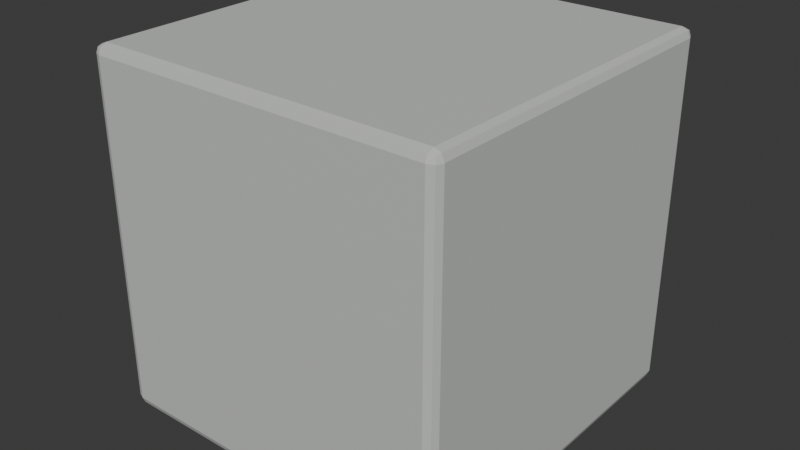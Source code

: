 # Source: arch_rib_unit.blend  (saved by Blender 5.2.45; exported with 4.5.12 LTS)
import bpy
from mathutils import Matrix  # noqa: F401  (used for matrix-valued properties, if any)

bpy.ops.wm.read_factory_settings(use_empty=True)
scene = bpy.context.scene
scene.name = 'Scene'

# ---- collections
col_collection = bpy.data.collections.new('Collection'); scene.collection.children.link(col_collection)

# ---- materials (node trees are filled in below, after node groups)
mat_concrete = bpy.data.materials.new('Concrete')
mat_concrete.diffuse_color = (0.57, 0.59, 0.57, 1.0)

# ---- material node trees
mat_concrete.use_nodes = True; mat_concrete.node_tree.nodes.clear()
_N = mat_concrete.node_tree.nodes; _L = mat_concrete.node_tree.links
n0 = _N.new('ShaderNodeBsdfPrincipled'); n0.name = 'Principled BSDF'; n0.location = (-200, 100)
n0.inputs[0].default_value = (0.57, 0.59, 0.57, 1.0)
n0.inputs[2].default_value = 0.8
n0.inputs[10].default_value = 0.005
n1 = _N.new('ShaderNodeOutputMaterial'); n1.name = 'Material Output'; n1.location = (200, 100)
_L.new(n0.outputs[0], n1.inputs[0])
n1.is_active_output = True

# ---- world
world_world = bpy.data.worlds.new('World'); scene.world = world_world
world_world.use_nodes = True; world_world.node_tree.nodes.clear()
_N = world_world.node_tree.nodes; _L = world_world.node_tree.links
n0 = _N.new('ShaderNodeOutputWorld'); n0.name = 'World Output'; n0.location = (200, 100)
n1 = _N.new('ShaderNodeBackground'); n1.name = 'Background'; n1.location = (-200, 100)
n1.inputs[0].default_value = (0.05088, 0.05088, 0.05088, 1.0)
_L.new(n1.outputs[0], n0.inputs[0])
n0.is_active_output = True
world_world.color = (0.05088, 0.05088, 0.05088)
world_world.sun_shadow_jitter_overblur = 0.0

# ---- meshes
me_cube_038 = bpy.data.meshes.new('Cube.038')
me_cube_038.from_pydata([(-0.475, 0.025, -0.5), (-0.475, 0.0, -0.475), (-0.5, 0.025, -0.475), (-0.475, 0.007322, -0.4927), (-0.4894, 0.01057, -0.4894), (-0.4927, 0.007322, -0.475), (-0.4927, 0.025, -0.4927), (-0.475, 0.0, 0.475), (-0.475, 0.025, 0.5), (-0.5, 0.025, 0.475), (-0.475, 0.007322, 0.4927), (-0.4894, 0.01057, 0.4894), (-0.4927, 0.025, 0.4927), (-0.4927, 0.007322, 0.475), (-0.475, 0.975, -0.5), (-0.5, 0.975, -0.475), (-0.475, 1.0, -0.475), (-0.4927, 0.975, -0.4927), (-0.4894, 0.9894, -0.4894), (-0.4927, 0.9927, -0.475), (-0.475, 0.9927, -0.4927), (-0.475, 0.975, 0.5), (-0.475, 1.0, 0.475), (-0.5, 0.975, 0.475), (-0.475, 0.9927, 0.4927), (-0.4894, 0.9894, 0.4894), (-0.4927, 0.9927, 0.475), (-0.4927, 0.975, 0.4927), (0.475, 0.025, -0.5), (0.5, 0.025, -0.475), (0.475, 0.0, -0.475), (0.4927, 0.025, -0.4927), (0.4894, 0.01057, -0.4894), (0.4927, 0.007322, -0.475), (0.475, 0.007322, -0.4927), (0.475, 0.025, 0.5), (0.475, 0.0, 0.475), (0.5, 0.025, 0.475), (0.475, 0.007322, 0.4927), (0.4894, 0.01057, 0.4894), (0.4927, 0.007322, 0.475), (0.4927, 0.025, 0.4927), (0.475, 0.975, -0.5), (0.475, 1.0, -0.475), (0.5, 0.975, -0.475), (0.475, 0.9927, -0.4927), (0.4894, 0.9894, -0.4894), (0.4927, 0.9927, -0.475), (0.4927, 0.975, -0.4927), (0.475, 0.975, 0.5), (0.5, 0.975, 0.475), (0.475, 1.0, 0.475), (0.4927, 0.975, 0.4927), (0.4894, 0.9894, 0.4894), (0.4927, 0.9927, 0.475), (0.475, 0.9927, 0.4927)], [], [(0, 3, 4, 6), (1, 5, 4, 3), (2, 6, 4, 5), (7, 10, 11, 13), (8, 12, 11, 10), (9, 13, 11, 12), (14, 17, 18, 20), (15, 19, 18, 17), (16, 20, 18, 19), (21, 24, 25, 27), (22, 26, 25, 24), (23, 27, 25, 26), (28, 31, 32, 34), (29, 33, 32, 31), (30, 34, 32, 33), (35, 38, 39, 41), (36, 40, 39, 38), (37, 41, 39, 40), (42, 45, 46, 48), (43, 47, 46, 45), (44, 48, 46, 47), (49, 52, 53, 55), (50, 54, 53, 52), (51, 55, 53, 54), (14, 0, 6, 17), (17, 6, 2, 15), (1, 7, 13, 5), (5, 13, 9, 2), (8, 21, 27, 12), (12, 27, 23, 9), (22, 16, 19, 26), (26, 19, 15, 23), (42, 14, 20, 45), (45, 20, 16, 43), (21, 49, 55, 24), (24, 55, 51, 22), (50, 44, 47, 54), (54, 47, 43, 51), (28, 42, 48, 31), (31, 48, 44, 29), (49, 35, 41, 52), (52, 41, 37, 50), (36, 30, 33, 40), (40, 33, 29, 37), (0, 28, 34, 3), (3, 34, 30, 1), (35, 8, 10, 38), (38, 10, 7, 36), (14, 42, 28, 0), (2, 9, 23, 15), (30, 36, 7, 1), (49, 21, 8, 35), (16, 22, 51, 43), (44, 50, 37, 29)])
_uv = me_cube_038.uv_layers.new(name='UVMap')
_uv.uv.foreach_set('vector', [0.1312, 0.7437, 0.1312, 0.75, 0.1276, 0.75, 0.125, 0.7438, 0.3812, 0.9937, 0.3813, 1.0, 0.3776, 1.0, 0.375, 0.9937, 0.3812, 0.00625, 0.375, 0.00625, 0.375, 0.002642, 0.3813, 0.0, 0.6187, 0.9937, 0.625, 0.9937, 0.625, 0.9974, 0.6187, 1.0, 0.8688, 0.7437, 0.875, 0.7438, 0.875, 0.7474, 0.8688, 0.75, 0.6187, 0.00625, 0.6187, 0.0, 0.6224, 0.0, 0.625, 0.00625, 0.1312, 0.5062, 0.125, 0.5063, 0.125, 0.5026, 0.1312, 0.5, 0.3812, 0.2437, 0.3813, 0.25, 0.3763, 0.2513, 0.375, 0.2438, 0.3812, 0.2562, 0.375, 0.2562, 0.3763, 0.2513, 0.3813, 0.25, 0.8688, 0.5063, 0.8688, 0.5, 0.8724, 0.5, 0.875, 0.5063, 0.6187, 0.2563, 0.6187, 0.25, 0.6237, 0.2487, 0.625, 0.2562, 0.6187, 0.2438, 0.625, 0.2438, 0.6237, 0.2487, 0.6187, 0.25, 0.3688, 0.7437, 0.375, 0.7438, 0.3759, 0.75, 0.3719, 0.7531, 0.3812, 0.7437, 0.3813, 0.75, 0.3759, 0.75, 0.375, 0.7438, 0.3812, 0.7562, 0.3719, 0.7531, 0.3759, 0.75, 0.3813, 0.75, 0.6312, 0.7437, 0.6281, 0.7531, 0.625, 0.7491, 0.625, 0.7438, 0.6187, 0.7563, 0.6187, 0.75, 0.625, 0.7491, 0.6281, 0.7531, 0.6187, 0.7437, 0.625, 0.7438, 0.625, 0.7491, 0.6187, 0.75, 0.3688, 0.5063, 0.3719, 0.4969, 0.375, 0.5009, 0.375, 0.5063, 0.3812, 0.4937, 0.3813, 0.5, 0.375, 0.5009, 0.3719, 0.4969, 0.3812, 0.5062, 0.375, 0.5063, 0.375, 0.5009, 0.3813, 0.5, 0.6312, 0.5062, 0.625, 0.5063, 0.6241, 0.5, 0.6281, 0.4969, 0.6187, 0.5063, 0.6187, 0.5, 0.6241, 0.5, 0.625, 0.5063, 0.6187, 0.4937, 0.6281, 0.4969, 0.6241, 0.5, 0.6187, 0.5, 0.1312, 0.5062, 0.1312, 0.7437, 0.125, 0.7438, 0.125, 0.5063, 0.375, 0.2438, 0.375, 0.00625, 0.3812, 0.00625, 0.3812, 0.2437, 0.3812, 0.9937, 0.6187, 0.9937, 0.6187, 1.0, 0.3813, 1.0, 0.3813, 0.0, 0.6187, 0.0, 0.6187, 0.00625, 0.3812, 0.00625, 0.8688, 0.7437, 0.8688, 0.5063, 0.875, 0.5063, 0.875, 0.7438, 0.625, 0.00625, 0.625, 0.2438, 0.6187, 0.2438, 0.6187, 0.00625, 0.6187, 0.2563, 0.3812, 0.2562, 0.3813, 0.25, 0.6187, 0.25, 0.6187, 0.25, 0.3813, 0.25, 0.3812, 0.2437, 0.6187, 0.2438, 0.3688, 0.5063, 0.1312, 0.5062, 0.1312, 0.5, 0.3719, 0.4969, 0.3719, 0.4969, 0.375, 0.2562, 0.3812, 0.2562, 0.3812, 0.4937, 0.8688, 0.5063, 0.6312, 0.5062, 0.6281, 0.4969, 0.8688, 0.5, 0.625, 0.2562, 0.6281, 0.4969, 0.6187, 0.4937, 0.6187, 0.2563, 0.6187, 0.5063, 0.3812, 0.5062, 0.3813, 0.5, 0.6187, 0.5, 0.6187, 0.5, 0.3813, 0.5, 0.3812, 0.4937, 0.6187, 0.4937, 0.3688, 0.7437, 0.3688, 0.5063, 0.375, 0.5063, 0.375, 0.7438, 0.375, 0.7438, 0.375, 0.5063, 0.3812, 0.5062, 0.3812, 0.7437, 0.6312, 0.5062, 0.6312, 0.7437, 0.625, 0.7438, 0.625, 0.5063, 0.625, 0.5063, 0.625, 0.7438, 0.6187, 0.7437, 0.6187, 0.5063, 0.6187, 0.7563, 0.3812, 0.7562, 0.3813, 0.75, 0.6187, 0.75, 0.6187, 0.75, 0.3813, 0.75, 0.3812, 0.7437, 0.6187, 0.7437, 0.1312, 0.7437, 0.3688, 0.7437, 0.3719, 0.7531, 0.1312, 0.75, 0.375, 0.9937, 0.3719, 0.7531, 0.3812, 0.7562, 0.3812, 0.9937, 0.6312, 0.7437, 0.8688, 0.7437, 0.8688, 0.75, 0.6281, 0.7531, 0.6281, 0.7531, 0.625, 0.9937, 0.6187, 0.9937, 0.6187, 0.7563, 0.1312, 0.5062, 0.3688, 0.5063, 0.3688, 0.7437, 0.1312, 0.7437, 0.3812, 0.00625, 0.6187, 0.00625, 0.6187, 0.2438, 0.3812, 0.2437, 0.3812, 0.7562, 0.6187, 0.7563, 0.6187, 0.9937, 0.3812, 0.9937, 0.6312, 0.5062, 0.8688, 0.5063, 0.8688, 0.7437, 0.6312, 0.7437, 0.3812, 0.2562, 0.6187, 0.2563, 0.6187, 0.4937, 0.3812, 0.4937, 0.3812, 0.5062, 0.6187, 0.5063, 0.6187, 0.7437, 0.3812, 0.7437])
me_cube_038.materials.append(mat_concrete)
me_cube_038.update()

# ---- objects
ob_arch_rib_unit = bpy.data.objects.new('arch_rib_unit', me_cube_038)
ob_socketstart = bpy.data.objects.new('SocketStart', None)
ob_socketend = bpy.data.objects.new('SocketEnd', None)

# ---- transforms, parenting, visibility, modifiers, constraints
ob_arch_rib_unit.location = (0.0, 0.0, 0.0)
ob_socketstart.location = (0.0, 0.0, 0.0)
ob_socketend.location = (0.0, 1.0, 0.0)

# ---- collection membership
col_collection.objects.link(ob_arch_rib_unit)
col_collection.objects.link(ob_socketstart)
col_collection.objects.link(ob_socketend)

# ---- scene / render settings (as saved in the file)
scene.frame_start = 1; scene.frame_end = 250; scene.frame_set(1)
scene.render.engine = 'BLENDER_EEVEE_NEXT'
scene.render.bake_bias = 0.0
scene.render.bake_samples = 0
scene.render.compositor_device = 'GPU'
scene.eevee.use_volume_custom_range = False
scene.eevee.fast_gi_thickness_near = 0.1
scene.eevee.fast_gi_thickness_far = 0.0
scene.eevee.ray_tracing_options.screen_trace_thickness = 0.1
bpy.context.view_layer.update()

# ---- added for rendering (the .blend has no active camera and no usable light): camera, sun
cam_auto = bpy.data.cameras.new('AutoCamera')
cam_auto.lens = 50.0
cam_auto.sensor_width = 36.0
cam_auto.clip_end = 1000.0
ob_auto_camera = bpy.data.objects.new('AutoCamera', cam_auto)
scene.collection.objects.link(ob_auto_camera)
ob_auto_camera.location = (1.60254, -1.42304, 1.28203)
ob_auto_camera.rotation_euler = (1.09748, -7.21219e-08, 0.694738)
scene.camera = ob_auto_camera
light_auto_sun = bpy.data.lights.new('AutoSun', 'SUN')
light_auto_sun.energy = 3.0
light_auto_sun.angle = 0.0523599
ob_auto_sun = bpy.data.objects.new('AutoSun', light_auto_sun)
scene.collection.objects.link(ob_auto_sun)
ob_auto_sun.rotation_euler = (0.872665, 0.174533, 0.523599)
bpy.context.view_layer.update()
